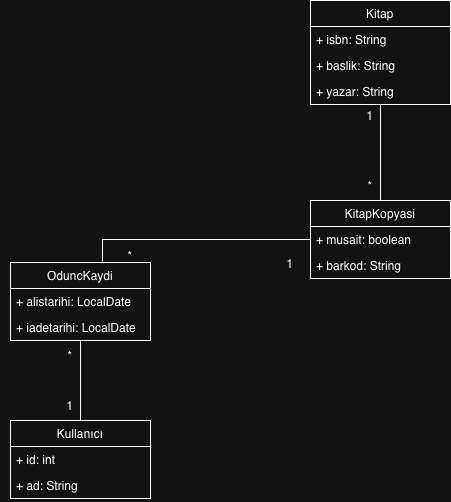

The diagram above was exported from draw.io. Its source (the exported page's mxGraphModel, read from the mxfile embedded in the PNG):
<mxGraphModel dx="774" dy="455" grid="1" gridSize="10" guides="1" tooltips="1" connect="1" arrows="1" fold="1" page="1" pageScale="1" pageWidth="827" pageHeight="1169" math="0" shadow="0">
  <root>
    <mxCell id="0" />
    <mxCell id="1" parent="0" />
    <mxCell id="CpHmRhcRQmBEhrIYmJOr-5" edge="1" parent="1" source="d3c6E-R4kMyFaJvqptjX-1" style="edgeStyle=orthogonalEdgeStyle;curved=1;rounded=0;curveGeometry=1;orthogonalLoop=1;jettySize=auto;html=1;endArrow=none;endFill=0;" target="d3c6E-R4kMyFaJvqptjX-21">
      <mxGeometry relative="1" as="geometry" />
    </mxCell>
    <mxCell id="d3c6E-R4kMyFaJvqptjX-1" parent="1" style="swimlane;fontStyle=0;childLayout=stackLayout;horizontal=1;startSize=26;fillColor=none;horizontalStack=0;resizeParent=1;resizeParentMax=0;resizeLast=0;collapsible=1;marginBottom=0;whiteSpace=wrap;html=1;" value="Kitap" vertex="1">
      <mxGeometry height="104" width="140" x="490" y="40" as="geometry" />
    </mxCell>
    <mxCell id="d3c6E-R4kMyFaJvqptjX-2" parent="d3c6E-R4kMyFaJvqptjX-1" style="text;strokeColor=none;fillColor=none;align=left;verticalAlign=top;spacingLeft=4;spacingRight=4;overflow=hidden;rotatable=0;points=[[0,0.5],[1,0.5]];portConstraint=eastwest;whiteSpace=wrap;html=1;" value="+ isbn: String" vertex="1">
      <mxGeometry height="26" width="140" y="26" as="geometry" />
    </mxCell>
    <mxCell id="d3c6E-R4kMyFaJvqptjX-3" parent="d3c6E-R4kMyFaJvqptjX-1" style="text;strokeColor=none;fillColor=none;align=left;verticalAlign=top;spacingLeft=4;spacingRight=4;overflow=hidden;rotatable=0;points=[[0,0.5],[1,0.5]];portConstraint=eastwest;whiteSpace=wrap;html=1;" value="+ baslik: String" vertex="1">
      <mxGeometry height="26" width="140" y="52" as="geometry" />
    </mxCell>
    <mxCell id="d3c6E-R4kMyFaJvqptjX-4" parent="d3c6E-R4kMyFaJvqptjX-1" style="text;strokeColor=none;fillColor=none;align=left;verticalAlign=top;spacingLeft=4;spacingRight=4;overflow=hidden;rotatable=0;points=[[0,0.5],[1,0.5]];portConstraint=eastwest;whiteSpace=wrap;html=1;" value="+ yazar: String" vertex="1">
      <mxGeometry height="26" width="140" y="78" as="geometry" />
    </mxCell>
    <mxCell id="d3c6E-R4kMyFaJvqptjX-27" edge="1" parent="1" source="d3c6E-R4kMyFaJvqptjX-9" style="edgeStyle=orthogonalEdgeStyle;rounded=0;orthogonalLoop=1;jettySize=auto;html=1;endArrow=none;endFill=0;" target="d3c6E-R4kMyFaJvqptjX-17">
      <mxGeometry relative="1" as="geometry" />
    </mxCell>
    <mxCell id="d3c6E-R4kMyFaJvqptjX-9" parent="1" style="swimlane;fontStyle=0;childLayout=stackLayout;horizontal=1;startSize=26;fillColor=none;horizontalStack=0;resizeParent=1;resizeParentMax=0;resizeLast=0;collapsible=1;marginBottom=0;whiteSpace=wrap;html=1;" value="Kullanıcı" vertex="1">
      <mxGeometry height="78" width="140" x="190" y="460" as="geometry" />
    </mxCell>
    <mxCell id="d3c6E-R4kMyFaJvqptjX-10" parent="d3c6E-R4kMyFaJvqptjX-9" style="text;strokeColor=none;fillColor=none;align=left;verticalAlign=top;spacingLeft=4;spacingRight=4;overflow=hidden;rotatable=0;points=[[0,0.5],[1,0.5]];portConstraint=eastwest;whiteSpace=wrap;html=1;" value="+ id: int" vertex="1">
      <mxGeometry height="26" width="140" y="26" as="geometry" />
    </mxCell>
    <mxCell id="d3c6E-R4kMyFaJvqptjX-11" parent="d3c6E-R4kMyFaJvqptjX-9" style="text;strokeColor=none;fillColor=none;align=left;verticalAlign=top;spacingLeft=4;spacingRight=4;overflow=hidden;rotatable=0;points=[[0,0.5],[1,0.5]];portConstraint=eastwest;whiteSpace=wrap;html=1;" value="+ ad: String" vertex="1">
      <mxGeometry height="26" width="140" y="52" as="geometry" />
    </mxCell>
    <mxCell id="d3c6E-R4kMyFaJvqptjX-17" parent="1" style="swimlane;fontStyle=0;childLayout=stackLayout;horizontal=1;startSize=26;fillColor=none;horizontalStack=0;resizeParent=1;resizeParentMax=0;resizeLast=0;collapsible=1;marginBottom=0;whiteSpace=wrap;html=1;" value="OduncKaydi" vertex="1">
      <mxGeometry height="78" width="140" x="190" y="302" as="geometry">
        <mxRectangle height="30" width="100" x="330" y="230" as="alternateBounds" />
      </mxGeometry>
    </mxCell>
    <mxCell id="d3c6E-R4kMyFaJvqptjX-18" parent="d3c6E-R4kMyFaJvqptjX-17" style="text;strokeColor=none;fillColor=none;align=left;verticalAlign=top;spacingLeft=4;spacingRight=4;overflow=hidden;rotatable=0;points=[[0,0.5],[1,0.5]];portConstraint=eastwest;whiteSpace=wrap;html=1;" value="+ alistarihi: LocalDate" vertex="1">
      <mxGeometry height="26" width="140" y="26" as="geometry" />
    </mxCell>
    <mxCell id="d3c6E-R4kMyFaJvqptjX-19" parent="d3c6E-R4kMyFaJvqptjX-17" style="text;strokeColor=none;fillColor=none;align=left;verticalAlign=top;spacingLeft=4;spacingRight=4;overflow=hidden;rotatable=0;points=[[0,0.5],[1,0.5]];portConstraint=eastwest;whiteSpace=wrap;html=1;" value="+ iadetarihi: LocalDate" vertex="1">
      <mxGeometry height="26" width="140" y="52" as="geometry" />
    </mxCell>
    <mxCell id="d3c6E-R4kMyFaJvqptjX-21" parent="1" style="swimlane;fontStyle=0;childLayout=stackLayout;horizontal=1;startSize=26;fillColor=none;horizontalStack=0;resizeParent=1;resizeParentMax=0;resizeLast=0;collapsible=1;marginBottom=0;whiteSpace=wrap;html=1;" value="KitapKopyasi" vertex="1">
      <mxGeometry height="78" width="140" x="490" y="240" as="geometry" />
    </mxCell>
    <mxCell id="d3c6E-R4kMyFaJvqptjX-23" parent="d3c6E-R4kMyFaJvqptjX-21" style="text;strokeColor=none;fillColor=none;align=left;verticalAlign=top;spacingLeft=4;spacingRight=4;overflow=hidden;rotatable=0;points=[[0,0.5],[1,0.5]];portConstraint=eastwest;whiteSpace=wrap;html=1;" value="+ musait: boolean" vertex="1">
      <mxGeometry height="26" width="140" y="26" as="geometry" />
    </mxCell>
    <mxCell id="d3c6E-R4kMyFaJvqptjX-22" parent="d3c6E-R4kMyFaJvqptjX-21" style="text;strokeColor=none;fillColor=none;align=left;verticalAlign=top;spacingLeft=4;spacingRight=4;overflow=hidden;rotatable=0;points=[[0,0.5],[1,0.5]];portConstraint=eastwest;whiteSpace=wrap;html=1;" value="+ barkod: String" vertex="1">
      <mxGeometry height="26" width="140" y="52" as="geometry" />
    </mxCell>
    <mxCell id="CpHmRhcRQmBEhrIYmJOr-7" parent="1" style="text;html=1;whiteSpace=wrap;strokeColor=none;fillColor=none;align=center;verticalAlign=middle;rounded=0;" value="1" vertex="1">
      <mxGeometry height="30" width="60" x="520" y="140" as="geometry" />
    </mxCell>
    <mxCell id="CpHmRhcRQmBEhrIYmJOr-9" parent="1" style="text;html=1;whiteSpace=wrap;strokeColor=none;fillColor=none;align=center;verticalAlign=middle;rounded=0;" value="*" vertex="1">
      <mxGeometry height="30" width="60" x="520" y="210" as="geometry" />
    </mxCell>
    <mxCell id="CpHmRhcRQmBEhrIYmJOr-10" parent="1" style="text;html=1;whiteSpace=wrap;strokeColor=none;fillColor=none;align=center;verticalAlign=middle;rounded=0;" value="1" vertex="1">
      <mxGeometry height="30" width="140" x="180" y="430" as="geometry" />
    </mxCell>
    <mxCell id="CpHmRhcRQmBEhrIYmJOr-11" parent="1" style="text;html=1;whiteSpace=wrap;strokeColor=none;fillColor=none;align=center;verticalAlign=middle;rounded=0;" value="*" vertex="1">
      <mxGeometry height="30" width="60" x="220" y="380" as="geometry" />
    </mxCell>
    <mxCell id="CpHmRhcRQmBEhrIYmJOr-14" edge="1" parent="1" source="d3c6E-R4kMyFaJvqptjX-21" style="edgeStyle=orthogonalEdgeStyle;rounded=0;orthogonalLoop=1;jettySize=auto;html=1;entryX=0.657;entryY=-0.013;entryDx=0;entryDy=0;entryPerimeter=0;endArrow=none;endFill=0;" target="d3c6E-R4kMyFaJvqptjX-17">
      <mxGeometry relative="1" as="geometry" />
    </mxCell>
    <mxCell id="CpHmRhcRQmBEhrIYmJOr-15" parent="1" style="text;html=1;whiteSpace=wrap;strokeColor=none;fillColor=none;align=center;verticalAlign=middle;rounded=0;" value="1" vertex="1">
      <mxGeometry height="30" width="60" x="440" y="288" as="geometry" />
    </mxCell>
    <mxCell id="CpHmRhcRQmBEhrIYmJOr-16" parent="1" style="text;html=1;whiteSpace=wrap;strokeColor=none;fillColor=none;align=center;verticalAlign=middle;rounded=0;" value="*" vertex="1">
      <mxGeometry height="30" width="60" x="280" y="280" as="geometry" />
    </mxCell>
  </root>
</mxGraphModel>